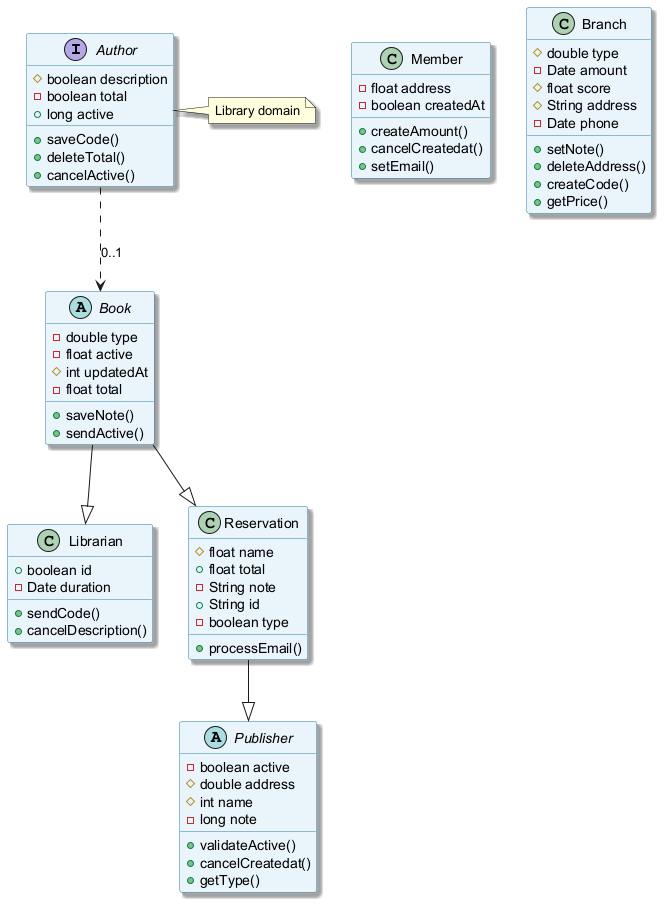

The diagram above was rendered by PlantUML. Its source (embedded in the PNG):
@startuml
skinparam backgroundColor #FFFFFF
skinparam classBackgroundColor #E8F4FA
skinparam classBorderColor #2C7DA0
skinparam shadowing true
interface Author {
  #boolean description
  -boolean total
  +long active
  +saveCode()
  +deleteTotal()
  +cancelActive()
}
abstract class Book {
  -double type
  -float active
  #int updatedAt
  -float total
  +saveNote()
  +sendActive()
}
abstract class Publisher {
  -boolean active
  #double address
  #int name
  -long note
  +validateActive()
  +cancelCreatedat()
  +getType()
}
class Librarian {
  +boolean id
  -Date duration
  +sendCode()
  +cancelDescription()
}
class Member {
  -float address
  -boolean createdAt
  +createAmount()
  +cancelCreatedat()
  +setEmail()
}
class Branch {
  #double type
  -Date amount
  #float score
  #String address
  -Date phone
  +setNote()
  +deleteAddress()
  +createCode()
  +getPrice()
}
class Reservation {
  #float name
  +float total
  -String note
  +String id
  -boolean type
  +processEmail()
}
Author ..> Book : "0..1"
Book --|> Librarian
Reservation --|> Publisher
Book --|> Reservation
note right of Author : Library domain
@enduml